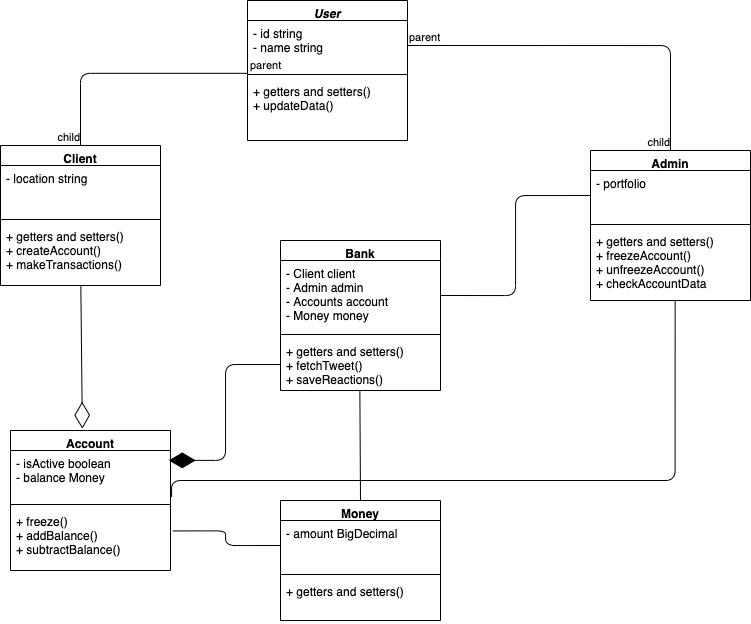

The diagram above was exported from draw.io. Its source (the exported page's mxGraphModel, read from the mxfile embedded in the PNG):
<mxGraphModel dx="1100" dy="666" grid="1" gridSize="10" guides="1" tooltips="1" connect="1" arrows="1" fold="1" page="1" pageScale="1" pageWidth="1654" pageHeight="1169" math="0" shadow="0">
  <root>
    <mxCell id="Y9nnoStdvOTvZShkqea4-0" />
    <mxCell id="Y9nnoStdvOTvZShkqea4-1" parent="Y9nnoStdvOTvZShkqea4-0" />
    <mxCell id="ul55V7S6BS-td5u9NjtZ-0" value="User" style="swimlane;fontStyle=3;align=center;verticalAlign=top;childLayout=stackLayout;horizontal=1;startSize=20;horizontalStack=0;resizeParent=1;resizeParentMax=0;resizeLast=0;collapsible=1;marginBottom=0;" vertex="1" parent="Y9nnoStdvOTvZShkqea4-1">
      <mxGeometry x="737" y="120" width="160" height="140" as="geometry" />
    </mxCell>
    <mxCell id="ul55V7S6BS-td5u9NjtZ-1" value="- id string&#10;- name string&#10;" style="text;strokeColor=none;fillColor=none;align=left;verticalAlign=top;spacingLeft=4;spacingRight=4;overflow=hidden;rotatable=0;points=[[0,0.5],[1,0.5]];portConstraint=eastwest;" vertex="1" parent="ul55V7S6BS-td5u9NjtZ-0">
      <mxGeometry y="20" width="160" height="50" as="geometry" />
    </mxCell>
    <mxCell id="ul55V7S6BS-td5u9NjtZ-2" value="" style="line;strokeWidth=1;fillColor=none;align=left;verticalAlign=middle;spacingTop=-1;spacingLeft=3;spacingRight=3;rotatable=0;labelPosition=right;points=[];portConstraint=eastwest;" vertex="1" parent="ul55V7S6BS-td5u9NjtZ-0">
      <mxGeometry y="70" width="160" height="8" as="geometry" />
    </mxCell>
    <mxCell id="ul55V7S6BS-td5u9NjtZ-3" value="+ getters and setters()&#10;+ updateData()" style="text;strokeColor=none;fillColor=none;align=left;verticalAlign=top;spacingLeft=4;spacingRight=4;overflow=hidden;rotatable=0;points=[[0,0.5],[1,0.5]];portConstraint=eastwest;" vertex="1" parent="ul55V7S6BS-td5u9NjtZ-0">
      <mxGeometry y="78" width="160" height="62" as="geometry" />
    </mxCell>
    <mxCell id="ul55V7S6BS-td5u9NjtZ-4" value="Bank" style="swimlane;fontStyle=1;align=center;verticalAlign=top;childLayout=stackLayout;horizontal=1;startSize=20;horizontalStack=0;resizeParent=1;resizeParentMax=0;resizeLast=0;collapsible=1;marginBottom=0;" vertex="1" parent="Y9nnoStdvOTvZShkqea4-1">
      <mxGeometry x="770" y="360" width="160" height="150" as="geometry" />
    </mxCell>
    <mxCell id="ul55V7S6BS-td5u9NjtZ-5" value="- Client client&#10;- Admin admin&#10;- Accounts account&#10;- Money money" style="text;strokeColor=none;fillColor=none;align=left;verticalAlign=top;spacingLeft=4;spacingRight=4;overflow=hidden;rotatable=0;points=[[0,0.5],[1,0.5]];portConstraint=eastwest;" vertex="1" parent="ul55V7S6BS-td5u9NjtZ-4">
      <mxGeometry y="20" width="160" height="70" as="geometry" />
    </mxCell>
    <mxCell id="ul55V7S6BS-td5u9NjtZ-6" value="" style="line;strokeWidth=1;fillColor=none;align=left;verticalAlign=middle;spacingTop=-1;spacingLeft=3;spacingRight=3;rotatable=0;labelPosition=right;points=[];portConstraint=eastwest;" vertex="1" parent="ul55V7S6BS-td5u9NjtZ-4">
      <mxGeometry y="90" width="160" height="8" as="geometry" />
    </mxCell>
    <mxCell id="ul55V7S6BS-td5u9NjtZ-7" value="+ getters and setters()&#10;+ fetchTweet()&#10;+ saveReactions()" style="text;strokeColor=none;fillColor=none;align=left;verticalAlign=top;spacingLeft=4;spacingRight=4;overflow=hidden;rotatable=0;points=[[0,0.5],[1,0.5]];portConstraint=eastwest;" vertex="1" parent="ul55V7S6BS-td5u9NjtZ-4">
      <mxGeometry y="98" width="160" height="52" as="geometry" />
    </mxCell>
    <mxCell id="ul55V7S6BS-td5u9NjtZ-8" value="Account" style="swimlane;fontStyle=1;align=center;verticalAlign=top;childLayout=stackLayout;horizontal=1;startSize=20;horizontalStack=0;resizeParent=1;resizeParentMax=0;resizeLast=0;collapsible=1;marginBottom=0;" vertex="1" parent="Y9nnoStdvOTvZShkqea4-1">
      <mxGeometry x="500" y="550" width="160" height="140" as="geometry" />
    </mxCell>
    <mxCell id="ul55V7S6BS-td5u9NjtZ-9" value="- isActive boolean&#10;- balance Money" style="text;strokeColor=none;fillColor=none;align=left;verticalAlign=top;spacingLeft=4;spacingRight=4;overflow=hidden;rotatable=0;points=[[0,0.5],[1,0.5]];portConstraint=eastwest;" vertex="1" parent="ul55V7S6BS-td5u9NjtZ-8">
      <mxGeometry y="20" width="160" height="50" as="geometry" />
    </mxCell>
    <mxCell id="ul55V7S6BS-td5u9NjtZ-10" value="" style="line;strokeWidth=1;fillColor=none;align=left;verticalAlign=middle;spacingTop=-1;spacingLeft=3;spacingRight=3;rotatable=0;labelPosition=right;points=[];portConstraint=eastwest;" vertex="1" parent="ul55V7S6BS-td5u9NjtZ-8">
      <mxGeometry y="70" width="160" height="8" as="geometry" />
    </mxCell>
    <mxCell id="ul55V7S6BS-td5u9NjtZ-11" value="+ freeze()&#10;+ addBalance()&#10;+ subtractBalance()" style="text;strokeColor=none;fillColor=none;align=left;verticalAlign=top;spacingLeft=4;spacingRight=4;overflow=hidden;rotatable=0;points=[[0,0.5],[1,0.5]];portConstraint=eastwest;" vertex="1" parent="ul55V7S6BS-td5u9NjtZ-8">
      <mxGeometry y="78" width="160" height="62" as="geometry" />
    </mxCell>
    <mxCell id="ul55V7S6BS-td5u9NjtZ-14" value="Money" style="swimlane;fontStyle=1;align=center;verticalAlign=top;childLayout=stackLayout;horizontal=1;startSize=20;horizontalStack=0;resizeParent=1;resizeParentMax=0;resizeLast=0;collapsible=1;marginBottom=0;" vertex="1" parent="Y9nnoStdvOTvZShkqea4-1">
      <mxGeometry x="770" y="620" width="160" height="120" as="geometry" />
    </mxCell>
    <mxCell id="ul55V7S6BS-td5u9NjtZ-15" value="- amount BigDecimal" style="text;strokeColor=none;fillColor=none;align=left;verticalAlign=top;spacingLeft=4;spacingRight=4;overflow=hidden;rotatable=0;points=[[0,0.5],[1,0.5]];portConstraint=eastwest;" vertex="1" parent="ul55V7S6BS-td5u9NjtZ-14">
      <mxGeometry y="20" width="160" height="50" as="geometry" />
    </mxCell>
    <mxCell id="ul55V7S6BS-td5u9NjtZ-16" value="" style="line;strokeWidth=1;fillColor=none;align=left;verticalAlign=middle;spacingTop=-1;spacingLeft=3;spacingRight=3;rotatable=0;labelPosition=right;points=[];portConstraint=eastwest;" vertex="1" parent="ul55V7S6BS-td5u9NjtZ-14">
      <mxGeometry y="70" width="160" height="8" as="geometry" />
    </mxCell>
    <mxCell id="ul55V7S6BS-td5u9NjtZ-17" value="+ getters and setters()" style="text;strokeColor=none;fillColor=none;align=left;verticalAlign=top;spacingLeft=4;spacingRight=4;overflow=hidden;rotatable=0;points=[[0,0.5],[1,0.5]];portConstraint=eastwest;" vertex="1" parent="ul55V7S6BS-td5u9NjtZ-14">
      <mxGeometry y="78" width="160" height="42" as="geometry" />
    </mxCell>
    <mxCell id="T35XycLqTSJ1aqjYsXCi-0" value="Client" style="swimlane;fontStyle=1;align=center;verticalAlign=top;childLayout=stackLayout;horizontal=1;startSize=20;horizontalStack=0;resizeParent=1;resizeParentMax=0;resizeLast=0;collapsible=1;marginBottom=0;" vertex="1" parent="Y9nnoStdvOTvZShkqea4-1">
      <mxGeometry x="490" y="265" width="160" height="140" as="geometry" />
    </mxCell>
    <mxCell id="T35XycLqTSJ1aqjYsXCi-1" value="- location string" style="text;strokeColor=none;fillColor=none;align=left;verticalAlign=top;spacingLeft=4;spacingRight=4;overflow=hidden;rotatable=0;points=[[0,0.5],[1,0.5]];portConstraint=eastwest;" vertex="1" parent="T35XycLqTSJ1aqjYsXCi-0">
      <mxGeometry y="20" width="160" height="50" as="geometry" />
    </mxCell>
    <mxCell id="T35XycLqTSJ1aqjYsXCi-2" value="" style="line;strokeWidth=1;fillColor=none;align=left;verticalAlign=middle;spacingTop=-1;spacingLeft=3;spacingRight=3;rotatable=0;labelPosition=right;points=[];portConstraint=eastwest;" vertex="1" parent="T35XycLqTSJ1aqjYsXCi-0">
      <mxGeometry y="70" width="160" height="8" as="geometry" />
    </mxCell>
    <mxCell id="T35XycLqTSJ1aqjYsXCi-3" value="+ getters and setters()&#10;+ createAccount()&#10;+ makeTransactions()" style="text;strokeColor=none;fillColor=none;align=left;verticalAlign=top;spacingLeft=4;spacingRight=4;overflow=hidden;rotatable=0;points=[[0,0.5],[1,0.5]];portConstraint=eastwest;" vertex="1" parent="T35XycLqTSJ1aqjYsXCi-0">
      <mxGeometry y="78" width="160" height="62" as="geometry" />
    </mxCell>
    <mxCell id="WOOKGuDZUNbPJ7QYqSH8-0" value="Admin" style="swimlane;fontStyle=1;align=center;verticalAlign=top;childLayout=stackLayout;horizontal=1;startSize=20;horizontalStack=0;resizeParent=1;resizeParentMax=0;resizeLast=0;collapsible=1;marginBottom=0;" vertex="1" parent="Y9nnoStdvOTvZShkqea4-1">
      <mxGeometry x="1080" y="270" width="160" height="150" as="geometry" />
    </mxCell>
    <mxCell id="WOOKGuDZUNbPJ7QYqSH8-1" value="- portfolio" style="text;strokeColor=none;fillColor=none;align=left;verticalAlign=top;spacingLeft=4;spacingRight=4;overflow=hidden;rotatable=0;points=[[0,0.5],[1,0.5]];portConstraint=eastwest;" vertex="1" parent="WOOKGuDZUNbPJ7QYqSH8-0">
      <mxGeometry y="20" width="160" height="50" as="geometry" />
    </mxCell>
    <mxCell id="WOOKGuDZUNbPJ7QYqSH8-2" value="" style="line;strokeWidth=1;fillColor=none;align=left;verticalAlign=middle;spacingTop=-1;spacingLeft=3;spacingRight=3;rotatable=0;labelPosition=right;points=[];portConstraint=eastwest;" vertex="1" parent="WOOKGuDZUNbPJ7QYqSH8-0">
      <mxGeometry y="70" width="160" height="8" as="geometry" />
    </mxCell>
    <mxCell id="WOOKGuDZUNbPJ7QYqSH8-3" value="+ getters and setters()&#10;+ freezeAccount()&#10;+ unfreezeAccount()&#10;+ checkAccountData" style="text;strokeColor=none;fillColor=none;align=left;verticalAlign=top;spacingLeft=4;spacingRight=4;overflow=hidden;rotatable=0;points=[[0,0.5],[1,0.5]];portConstraint=eastwest;" vertex="1" parent="WOOKGuDZUNbPJ7QYqSH8-0">
      <mxGeometry y="78" width="160" height="72" as="geometry" />
    </mxCell>
    <mxCell id="WOOKGuDZUNbPJ7QYqSH8-4" value="" style="endArrow=none;html=1;edgeStyle=orthogonalEdgeStyle;exitX=0.004;exitY=0.353;exitDx=0;exitDy=0;entryX=0.5;entryY=0;entryDx=0;entryDy=0;exitPerimeter=0;" edge="1" parent="Y9nnoStdvOTvZShkqea4-1" source="ul55V7S6BS-td5u9NjtZ-2" target="T35XycLqTSJ1aqjYsXCi-0">
      <mxGeometry relative="1" as="geometry">
        <mxPoint x="750" y="440" as="sourcePoint" />
        <mxPoint x="630" y="170" as="targetPoint" />
      </mxGeometry>
    </mxCell>
    <mxCell id="WOOKGuDZUNbPJ7QYqSH8-5" value="parent" style="edgeLabel;resizable=0;html=1;align=left;verticalAlign=bottom;" connectable="0" vertex="1" parent="WOOKGuDZUNbPJ7QYqSH8-4">
      <mxGeometry x="-1" relative="1" as="geometry" />
    </mxCell>
    <mxCell id="WOOKGuDZUNbPJ7QYqSH8-6" value="child" style="edgeLabel;resizable=0;html=1;align=right;verticalAlign=bottom;" connectable="0" vertex="1" parent="WOOKGuDZUNbPJ7QYqSH8-4">
      <mxGeometry x="1" relative="1" as="geometry" />
    </mxCell>
    <mxCell id="WOOKGuDZUNbPJ7QYqSH8-7" value="" style="endArrow=none;html=1;edgeStyle=orthogonalEdgeStyle;exitX=1;exitY=0.5;exitDx=0;exitDy=0;entryX=0.5;entryY=0;entryDx=0;entryDy=0;" edge="1" parent="Y9nnoStdvOTvZShkqea4-1" source="ul55V7S6BS-td5u9NjtZ-1" target="WOOKGuDZUNbPJ7QYqSH8-0">
      <mxGeometry relative="1" as="geometry">
        <mxPoint x="747" y="175" as="sourcePoint" />
        <mxPoint x="667" y="280" as="targetPoint" />
      </mxGeometry>
    </mxCell>
    <mxCell id="WOOKGuDZUNbPJ7QYqSH8-8" value="parent" style="edgeLabel;resizable=0;html=1;align=left;verticalAlign=bottom;" connectable="0" vertex="1" parent="WOOKGuDZUNbPJ7QYqSH8-7">
      <mxGeometry x="-1" relative="1" as="geometry" />
    </mxCell>
    <mxCell id="WOOKGuDZUNbPJ7QYqSH8-9" value="child" style="edgeLabel;resizable=0;html=1;align=right;verticalAlign=bottom;" connectable="0" vertex="1" parent="WOOKGuDZUNbPJ7QYqSH8-7">
      <mxGeometry x="1" relative="1" as="geometry" />
    </mxCell>
    <mxCell id="9ZvtwBBa9qZJByxbVqcC-0" value="" style="endArrow=none;html=1;exitX=0;exitY=0.5;exitDx=0;exitDy=0;edgeStyle=orthogonalEdgeStyle;entryX=1.015;entryY=0.362;entryDx=0;entryDy=0;entryPerimeter=0;" edge="1" parent="Y9nnoStdvOTvZShkqea4-1" source="ul55V7S6BS-td5u9NjtZ-15" target="ul55V7S6BS-td5u9NjtZ-11">
      <mxGeometry width="50" height="50" relative="1" as="geometry">
        <mxPoint x="737" y="315" as="sourcePoint" />
        <mxPoint x="567" y="440" as="targetPoint" />
      </mxGeometry>
    </mxCell>
    <mxCell id="Qiq4yzQnBpRMg9wzsFKg-0" value="" style="endArrow=diamondThin;endFill=1;endSize=24;html=1;entryX=0.989;entryY=0.198;entryDx=0;entryDy=0;edgeStyle=orthogonalEdgeStyle;entryPerimeter=0;" edge="1" parent="Y9nnoStdvOTvZShkqea4-1" source="ul55V7S6BS-td5u9NjtZ-7" target="ul55V7S6BS-td5u9NjtZ-9">
      <mxGeometry width="160" relative="1" as="geometry">
        <mxPoint x="897" y="315" as="sourcePoint" />
        <mxPoint x="1087" y="410" as="targetPoint" />
      </mxGeometry>
    </mxCell>
    <mxCell id="cWAbg4E0hbjxWhhkPSFF-3" value="" style="endArrow=diamondThin;endFill=0;endSize=24;html=1;entryX=0.449;entryY=-0.013;entryDx=0;entryDy=0;entryPerimeter=0;" edge="1" parent="Y9nnoStdvOTvZShkqea4-1" source="T35XycLqTSJ1aqjYsXCi-3" target="ul55V7S6BS-td5u9NjtZ-8">
      <mxGeometry width="160" relative="1" as="geometry">
        <mxPoint x="450" y="510" as="sourcePoint" />
        <mxPoint x="610" y="510" as="targetPoint" />
      </mxGeometry>
    </mxCell>
    <mxCell id="cWAbg4E0hbjxWhhkPSFF-5" value="" style="endArrow=none;html=1;exitX=0.529;exitY=0.998;exitDx=0;exitDy=0;edgeStyle=orthogonalEdgeStyle;exitPerimeter=0;entryX=1.007;entryY=0.927;entryDx=0;entryDy=0;entryPerimeter=0;" edge="1" parent="Y9nnoStdvOTvZShkqea4-1" source="WOOKGuDZUNbPJ7QYqSH8-3" target="ul55V7S6BS-td5u9NjtZ-9">
      <mxGeometry width="50" height="50" relative="1" as="geometry">
        <mxPoint x="770" y="675" as="sourcePoint" />
        <mxPoint x="670" y="605.0588235294119" as="targetPoint" />
        <Array as="points">
          <mxPoint x="1165" y="600" />
          <mxPoint x="661" y="600" />
        </Array>
      </mxGeometry>
    </mxCell>
    <mxCell id="cWAbg4E0hbjxWhhkPSFF-7" value="" style="endArrow=none;html=1;exitX=0.5;exitY=0;exitDx=0;exitDy=0;entryX=0.496;entryY=0.997;entryDx=0;entryDy=0;entryPerimeter=0;" edge="1" parent="Y9nnoStdvOTvZShkqea4-1" source="ul55V7S6BS-td5u9NjtZ-14" target="ul55V7S6BS-td5u9NjtZ-7">
      <mxGeometry width="50" height="50" relative="1" as="geometry">
        <mxPoint x="910" y="460" as="sourcePoint" />
        <mxPoint x="960" y="410" as="targetPoint" />
      </mxGeometry>
    </mxCell>
    <mxCell id="cWAbg4E0hbjxWhhkPSFF-8" value="" style="endArrow=none;html=1;exitX=0;exitY=0.5;exitDx=0;exitDy=0;entryX=1;entryY=0.5;entryDx=0;entryDy=0;edgeStyle=orthogonalEdgeStyle;" edge="1" parent="Y9nnoStdvOTvZShkqea4-1" source="WOOKGuDZUNbPJ7QYqSH8-1" target="ul55V7S6BS-td5u9NjtZ-5">
      <mxGeometry width="50" height="50" relative="1" as="geometry">
        <mxPoint x="850" y="630" as="sourcePoint" />
        <mxPoint x="851.2" y="511.04999999999995" as="targetPoint" />
      </mxGeometry>
    </mxCell>
  </root>
</mxGraphModel>